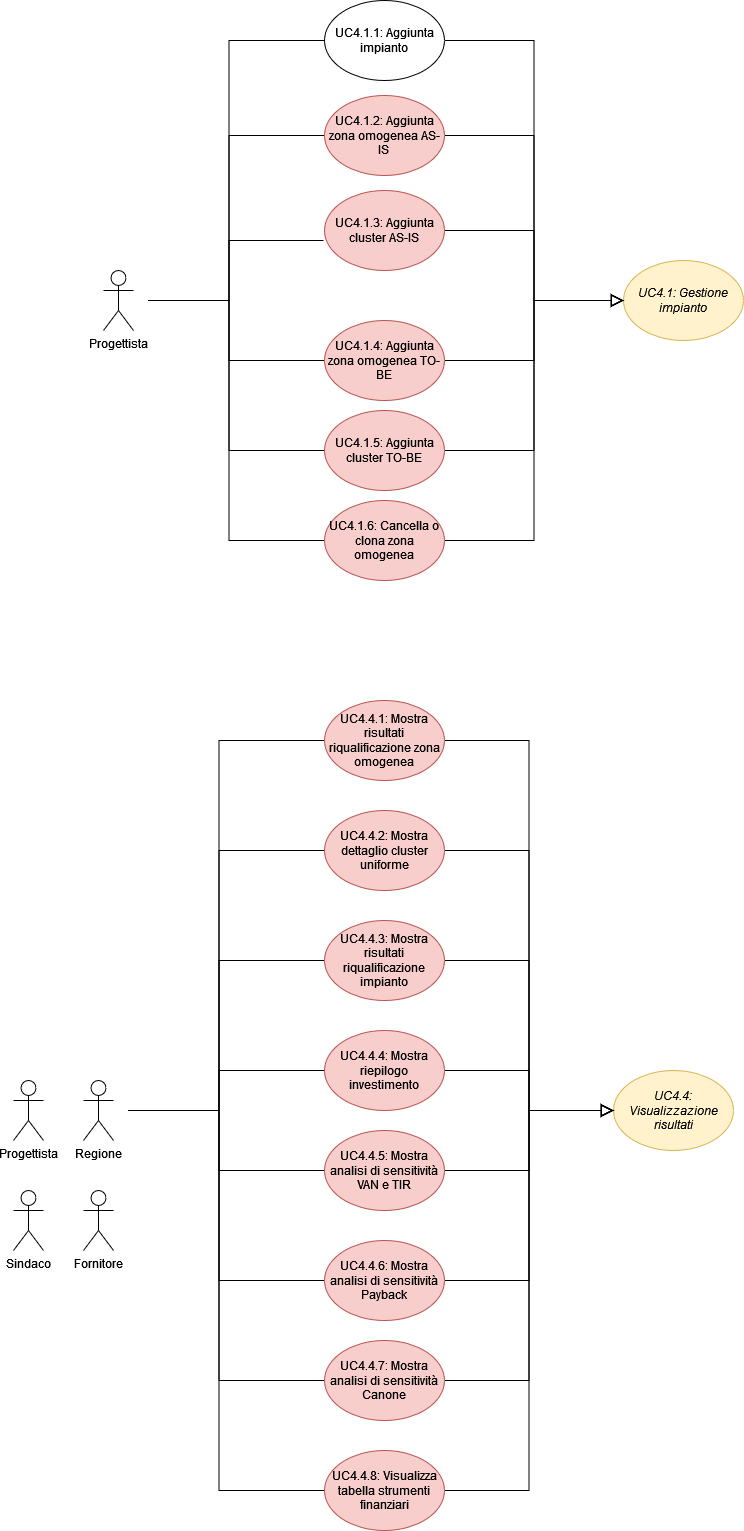

The diagram above was exported from draw.io. Its source (the exported page's mxGraphModel, read from the mxfile embedded in the PNG):
<mxGraphModel dx="2012" dy="2236" grid="1" gridSize="10" guides="1" tooltips="1" connect="1" arrows="1" fold="1" page="1" pageScale="1" pageWidth="827" pageHeight="1169" math="0" shadow="0">
  <root>
    <mxCell id="0" />
    <mxCell id="1" parent="0" />
    <mxCell id="MLqNTbR_U0sRzrc-gasT-1" style="edgeStyle=orthogonalEdgeStyle;rounded=0;orthogonalLoop=1;jettySize=auto;html=1;entryX=0;entryY=0.5;entryDx=0;entryDy=0;endSize=10;endArrow=none;endFill=0;" parent="1" source="Fw3pAcVl4RseUX97n_PN-1" target="OZA9FJDylHNTx8PwPLzN-1" edge="1">
      <mxGeometry relative="1" as="geometry" />
    </mxCell>
    <mxCell id="bIsv6KCiKhDm_m6LM55Q-1" style="edgeStyle=orthogonalEdgeStyle;rounded=0;orthogonalLoop=1;jettySize=auto;html=1;entryX=0;entryY=0.5;entryDx=0;entryDy=0;endArrow=none;endFill=0;" parent="1" source="Fw3pAcVl4RseUX97n_PN-1" target="pYB6QvMtUBipDzHYc0D--1" edge="1">
      <mxGeometry relative="1" as="geometry" />
    </mxCell>
    <mxCell id="9YgO10Fb8lrfTYZ1rSIS-2" style="edgeStyle=orthogonalEdgeStyle;rounded=0;orthogonalLoop=1;jettySize=auto;html=1;entryX=0;entryY=0.5;entryDx=0;entryDy=0;endArrow=none;endFill=0;" parent="1" source="Fw3pAcVl4RseUX97n_PN-1" target="9YgO10Fb8lrfTYZ1rSIS-1" edge="1">
      <mxGeometry relative="1" as="geometry" />
    </mxCell>
    <mxCell id="9YgO10Fb8lrfTYZ1rSIS-4" style="edgeStyle=orthogonalEdgeStyle;rounded=0;orthogonalLoop=1;jettySize=auto;html=1;entryX=0;entryY=0.5;entryDx=0;entryDy=0;endArrow=none;endFill=0;" parent="1" source="Fw3pAcVl4RseUX97n_PN-1" target="9YgO10Fb8lrfTYZ1rSIS-3" edge="1">
      <mxGeometry relative="1" as="geometry" />
    </mxCell>
    <mxCell id="wvlCHJdm3ziwV0uUmz8X-2" style="edgeStyle=orthogonalEdgeStyle;rounded=0;orthogonalLoop=1;jettySize=auto;html=1;entryX=0;entryY=0.5;entryDx=0;entryDy=0;endArrow=none;endFill=0;" parent="1" source="Fw3pAcVl4RseUX97n_PN-1" target="wvlCHJdm3ziwV0uUmz8X-1" edge="1">
      <mxGeometry relative="1" as="geometry" />
    </mxCell>
    <mxCell id="Fw3pAcVl4RseUX97n_PN-1" value="Progettista" style="shape=umlActor;verticalLabelPosition=bottom;verticalAlign=top;html=1;outlineConnect=0;perimeterSpacing=15;strokeWidth=1;shadow=0;perimeter=rectanglePerimeter;" parent="1" vertex="1">
      <mxGeometry x="900" y="-600" width="30" height="60" as="geometry" />
    </mxCell>
    <mxCell id="rgSnAk-N_jfkUetd5sYU-3" style="edgeStyle=orthogonalEdgeStyle;rounded=0;orthogonalLoop=1;jettySize=auto;html=1;entryX=0;entryY=0.5;entryDx=0;entryDy=0;endArrow=block;endFill=0;startSize=6;endSize=10;" parent="1" source="OZA9FJDylHNTx8PwPLzN-1" target="rgSnAk-N_jfkUetd5sYU-1" edge="1">
      <mxGeometry relative="1" as="geometry" />
    </mxCell>
    <mxCell id="OZA9FJDylHNTx8PwPLzN-1" value="&lt;div&gt;UC4.1.1: Aggiunta impianto&lt;/div&gt;" style="ellipse;whiteSpace=wrap;html=1;" parent="1" vertex="1">
      <mxGeometry x="1121" y="-870" width="120" height="80" as="geometry" />
    </mxCell>
    <mxCell id="rgSnAk-N_jfkUetd5sYU-4" style="edgeStyle=orthogonalEdgeStyle;rounded=0;orthogonalLoop=1;jettySize=auto;html=1;startSize=6;endArrow=block;endFill=0;endSize=10;entryX=0;entryY=0.5;entryDx=0;entryDy=0;" parent="1" source="pYB6QvMtUBipDzHYc0D--1" target="rgSnAk-N_jfkUetd5sYU-1" edge="1">
      <mxGeometry relative="1" as="geometry">
        <mxPoint x="1420" y="-735" as="targetPoint" />
      </mxGeometry>
    </mxCell>
    <mxCell id="pYB6QvMtUBipDzHYc0D--1" value="&lt;div&gt;UC4.1.2: Aggiunta zona omogenea AS-IS&lt;br&gt;&lt;/div&gt;" style="ellipse;whiteSpace=wrap;html=1;fillColor=#f8cecc;strokeColor=#b85450;" parent="1" vertex="1">
      <mxGeometry x="1121" y="-775" width="120" height="80" as="geometry" />
    </mxCell>
    <mxCell id="rgSnAk-N_jfkUetd5sYU-5" style="edgeStyle=orthogonalEdgeStyle;rounded=0;orthogonalLoop=1;jettySize=auto;html=1;entryX=0;entryY=0.5;entryDx=0;entryDy=0;startSize=6;endArrow=block;endFill=0;endSize=10;" parent="1" source="pYB6QvMtUBipDzHYc0D--2" target="rgSnAk-N_jfkUetd5sYU-1" edge="1">
      <mxGeometry relative="1" as="geometry" />
    </mxCell>
    <mxCell id="pYB6QvMtUBipDzHYc0D--2" value="&lt;div&gt;UC4.1.3: Aggiunta cluster AS-IS&lt;br&gt;&lt;/div&gt;" style="ellipse;whiteSpace=wrap;html=1;fillColor=#f8cecc;strokeColor=#b85450;" parent="1" vertex="1">
      <mxGeometry x="1121" y="-680" width="120" height="80" as="geometry" />
    </mxCell>
    <mxCell id="bIsv6KCiKhDm_m6LM55Q-2" style="edgeStyle=orthogonalEdgeStyle;rounded=0;orthogonalLoop=1;jettySize=auto;html=1;entryX=-0.008;entryY=0.625;entryDx=0;entryDy=0;entryPerimeter=0;endArrow=none;endFill=0;" parent="1" source="Fw3pAcVl4RseUX97n_PN-1" target="pYB6QvMtUBipDzHYc0D--2" edge="1">
      <mxGeometry relative="1" as="geometry" />
    </mxCell>
    <mxCell id="rgSnAk-N_jfkUetd5sYU-1" value="&lt;i&gt;UC4.1: Gestione impianto&lt;/i&gt;" style="ellipse;whiteSpace=wrap;html=1;fillColor=#fff2cc;strokeColor=#d6b656;" parent="1" vertex="1">
      <mxGeometry x="1420" y="-610" width="120" height="80" as="geometry" />
    </mxCell>
    <mxCell id="iLP6EVTK3WkjMek6n76L-2" style="edgeStyle=orthogonalEdgeStyle;rounded=0;orthogonalLoop=1;jettySize=auto;html=1;entryX=0;entryY=0.5;entryDx=0;entryDy=0;endSize=10;endArrow=block;endFill=0;" parent="1" source="9YgO10Fb8lrfTYZ1rSIS-1" target="rgSnAk-N_jfkUetd5sYU-1" edge="1">
      <mxGeometry relative="1" as="geometry" />
    </mxCell>
    <mxCell id="9YgO10Fb8lrfTYZ1rSIS-1" value="&lt;div&gt;UC4.1.4: Aggiunta zona omogenea TO-BE&lt;br&gt;&lt;/div&gt;" style="ellipse;whiteSpace=wrap;html=1;fillColor=#f8cecc;strokeColor=#b85450;" parent="1" vertex="1">
      <mxGeometry x="1121" y="-550" width="120" height="80" as="geometry" />
    </mxCell>
    <mxCell id="iLP6EVTK3WkjMek6n76L-5" style="edgeStyle=orthogonalEdgeStyle;rounded=0;orthogonalLoop=1;jettySize=auto;html=1;entryX=0;entryY=0.5;entryDx=0;entryDy=0;endSize=10;endArrow=block;endFill=0;" parent="1" source="9YgO10Fb8lrfTYZ1rSIS-3" target="rgSnAk-N_jfkUetd5sYU-1" edge="1">
      <mxGeometry relative="1" as="geometry" />
    </mxCell>
    <mxCell id="9YgO10Fb8lrfTYZ1rSIS-3" value="&lt;div&gt;UC4.1.6: Cancella o clona zona omogenea&lt;br&gt;&lt;/div&gt;" style="ellipse;whiteSpace=wrap;html=1;fillColor=#f8cecc;strokeColor=#b85450;" parent="1" vertex="1">
      <mxGeometry x="1121" y="-370" width="120" height="80" as="geometry" />
    </mxCell>
    <mxCell id="wvlCHJdm3ziwV0uUmz8X-3" style="edgeStyle=orthogonalEdgeStyle;rounded=0;orthogonalLoop=1;jettySize=auto;html=1;entryX=0;entryY=0.5;entryDx=0;entryDy=0;endSize=10;endArrow=block;endFill=0;" parent="1" source="wvlCHJdm3ziwV0uUmz8X-1" target="rgSnAk-N_jfkUetd5sYU-1" edge="1">
      <mxGeometry relative="1" as="geometry" />
    </mxCell>
    <mxCell id="wvlCHJdm3ziwV0uUmz8X-1" value="&lt;div&gt;UC4.1.5: Aggiunta cluster TO-BE&lt;br&gt;&lt;/div&gt;" style="ellipse;whiteSpace=wrap;html=1;fillColor=#f8cecc;strokeColor=#b85450;" parent="1" vertex="1">
      <mxGeometry x="1121" y="-460" width="120" height="80" as="geometry" />
    </mxCell>
    <mxCell id="JrQaTkseTVzFZ385VtwC-1" value="&lt;i&gt;UC4.4: Visualizzazione risultati&lt;/i&gt;" style="ellipse;whiteSpace=wrap;html=1;fillColor=#fff2cc;strokeColor=#d6b656;" parent="1" vertex="1">
      <mxGeometry x="1410" y="200" width="120" height="80" as="geometry" />
    </mxCell>
    <mxCell id="t5llS0QP4Yac3ufh8Nu9-1" style="edgeStyle=orthogonalEdgeStyle;rounded=0;orthogonalLoop=1;jettySize=auto;html=1;entryX=0;entryY=0.5;entryDx=0;entryDy=0;endArrow=none;endFill=0;" parent="1" source="JrQaTkseTVzFZ385VtwC-2" target="JrQaTkseTVzFZ385VtwC-3" edge="1">
      <mxGeometry relative="1" as="geometry" />
    </mxCell>
    <mxCell id="t5llS0QP4Yac3ufh8Nu9-2" style="edgeStyle=orthogonalEdgeStyle;rounded=0;orthogonalLoop=1;jettySize=auto;html=1;entryX=0;entryY=0.5;entryDx=0;entryDy=0;endArrow=none;endFill=0;" parent="1" source="JrQaTkseTVzFZ385VtwC-2" target="JrQaTkseTVzFZ385VtwC-4" edge="1">
      <mxGeometry relative="1" as="geometry" />
    </mxCell>
    <mxCell id="t5llS0QP4Yac3ufh8Nu9-3" style="edgeStyle=orthogonalEdgeStyle;rounded=0;orthogonalLoop=1;jettySize=auto;html=1;entryX=0;entryY=0.5;entryDx=0;entryDy=0;endArrow=none;endFill=0;" parent="1" source="JrQaTkseTVzFZ385VtwC-2" target="JrQaTkseTVzFZ385VtwC-5" edge="1">
      <mxGeometry relative="1" as="geometry" />
    </mxCell>
    <mxCell id="t5llS0QP4Yac3ufh8Nu9-4" style="edgeStyle=orthogonalEdgeStyle;rounded=0;orthogonalLoop=1;jettySize=auto;html=1;entryX=0;entryY=0.5;entryDx=0;entryDy=0;endArrow=none;endFill=0;" parent="1" source="JrQaTkseTVzFZ385VtwC-2" target="JrQaTkseTVzFZ385VtwC-6" edge="1">
      <mxGeometry relative="1" as="geometry" />
    </mxCell>
    <mxCell id="t5llS0QP4Yac3ufh8Nu9-5" style="edgeStyle=orthogonalEdgeStyle;rounded=0;orthogonalLoop=1;jettySize=auto;html=1;entryX=0;entryY=0.5;entryDx=0;entryDy=0;endArrow=none;endFill=0;" parent="1" source="JrQaTkseTVzFZ385VtwC-2" target="JrQaTkseTVzFZ385VtwC-7" edge="1">
      <mxGeometry relative="1" as="geometry" />
    </mxCell>
    <mxCell id="t5llS0QP4Yac3ufh8Nu9-6" style="edgeStyle=orthogonalEdgeStyle;rounded=0;orthogonalLoop=1;jettySize=auto;html=1;entryX=0;entryY=0.5;entryDx=0;entryDy=0;endArrow=none;endFill=0;" parent="1" source="JrQaTkseTVzFZ385VtwC-2" target="JrQaTkseTVzFZ385VtwC-8" edge="1">
      <mxGeometry relative="1" as="geometry" />
    </mxCell>
    <mxCell id="t5llS0QP4Yac3ufh8Nu9-7" style="edgeStyle=orthogonalEdgeStyle;rounded=0;orthogonalLoop=1;jettySize=auto;html=1;entryX=0;entryY=0.5;entryDx=0;entryDy=0;endArrow=none;endFill=0;" parent="1" source="JrQaTkseTVzFZ385VtwC-2" target="JrQaTkseTVzFZ385VtwC-9" edge="1">
      <mxGeometry relative="1" as="geometry">
        <mxPoint x="1070" y="510" as="targetPoint" />
      </mxGeometry>
    </mxCell>
    <mxCell id="t5llS0QP4Yac3ufh8Nu9-8" style="edgeStyle=orthogonalEdgeStyle;rounded=0;orthogonalLoop=1;jettySize=auto;html=1;entryX=0;entryY=0.5;entryDx=0;entryDy=0;endArrow=none;endFill=0;" parent="1" source="JrQaTkseTVzFZ385VtwC-2" target="JrQaTkseTVzFZ385VtwC-10" edge="1">
      <mxGeometry relative="1" as="geometry" />
    </mxCell>
    <mxCell id="JrQaTkseTVzFZ385VtwC-2" value="Regione" style="shape=umlActor;verticalLabelPosition=bottom;verticalAlign=top;html=1;outlineConnect=0;perimeterSpacing=15;strokeWidth=1;shadow=0;perimeter=rectanglePerimeter;" parent="1" vertex="1">
      <mxGeometry x="880" y="210" width="30" height="60" as="geometry" />
    </mxCell>
    <mxCell id="t5llS0QP4Yac3ufh8Nu9-10" style="edgeStyle=orthogonalEdgeStyle;rounded=0;orthogonalLoop=1;jettySize=auto;html=1;entryX=0;entryY=0.5;entryDx=0;entryDy=0;endSize=10;endArrow=block;endFill=0;" parent="1" source="JrQaTkseTVzFZ385VtwC-3" target="JrQaTkseTVzFZ385VtwC-1" edge="1">
      <mxGeometry relative="1" as="geometry">
        <mxPoint x="1330" y="90" as="targetPoint" />
      </mxGeometry>
    </mxCell>
    <mxCell id="JrQaTkseTVzFZ385VtwC-3" value="UC4.4.1: Mostra risultati riqualificazione zona omogenea" style="ellipse;whiteSpace=wrap;html=1;fillColor=#f8cecc;strokeColor=#b85450;" parent="1" vertex="1">
      <mxGeometry x="1121" y="-170" width="120" height="80" as="geometry" />
    </mxCell>
    <mxCell id="t5llS0QP4Yac3ufh8Nu9-11" style="edgeStyle=orthogonalEdgeStyle;rounded=0;orthogonalLoop=1;jettySize=auto;html=1;entryX=0;entryY=0.5;entryDx=0;entryDy=0;endSize=10;endArrow=block;endFill=0;" parent="1" source="JrQaTkseTVzFZ385VtwC-4" target="JrQaTkseTVzFZ385VtwC-1" edge="1">
      <mxGeometry relative="1" as="geometry" />
    </mxCell>
    <mxCell id="JrQaTkseTVzFZ385VtwC-4" value="UC4.4.2: Mostra dettaglio cluster uniforme" style="ellipse;whiteSpace=wrap;html=1;fillColor=#f8cecc;strokeColor=#b85450;" parent="1" vertex="1">
      <mxGeometry x="1121" y="-60" width="120" height="80" as="geometry" />
    </mxCell>
    <mxCell id="t5llS0QP4Yac3ufh8Nu9-12" style="edgeStyle=orthogonalEdgeStyle;rounded=0;orthogonalLoop=1;jettySize=auto;html=1;entryX=0;entryY=0.5;entryDx=0;entryDy=0;endSize=10;endArrow=block;endFill=0;" parent="1" source="JrQaTkseTVzFZ385VtwC-5" target="JrQaTkseTVzFZ385VtwC-1" edge="1">
      <mxGeometry relative="1" as="geometry" />
    </mxCell>
    <mxCell id="JrQaTkseTVzFZ385VtwC-5" value="UC4.4.3: Mostra risultati riqualificazione impianto" style="ellipse;whiteSpace=wrap;html=1;fillColor=#f8cecc;strokeColor=#b85450;" parent="1" vertex="1">
      <mxGeometry x="1121" y="50" width="120" height="80" as="geometry" />
    </mxCell>
    <mxCell id="t5llS0QP4Yac3ufh8Nu9-13" style="edgeStyle=orthogonalEdgeStyle;rounded=0;orthogonalLoop=1;jettySize=auto;html=1;entryX=0;entryY=0.5;entryDx=0;entryDy=0;endSize=10;endArrow=block;endFill=0;" parent="1" source="JrQaTkseTVzFZ385VtwC-6" target="JrQaTkseTVzFZ385VtwC-1" edge="1">
      <mxGeometry relative="1" as="geometry">
        <mxPoint x="1390" y="240" as="targetPoint" />
      </mxGeometry>
    </mxCell>
    <mxCell id="JrQaTkseTVzFZ385VtwC-6" value="UC4.4.4: Mostra riepilogo investimento" style="ellipse;whiteSpace=wrap;html=1;fillColor=#f8cecc;strokeColor=#b85450;" parent="1" vertex="1">
      <mxGeometry x="1121" y="160" width="120" height="80" as="geometry" />
    </mxCell>
    <mxCell id="t5llS0QP4Yac3ufh8Nu9-14" style="edgeStyle=orthogonalEdgeStyle;rounded=0;orthogonalLoop=1;jettySize=auto;html=1;endSize=10;endArrow=block;endFill=0;" parent="1" source="JrQaTkseTVzFZ385VtwC-7" target="JrQaTkseTVzFZ385VtwC-1" edge="1">
      <mxGeometry relative="1" as="geometry" />
    </mxCell>
    <mxCell id="JrQaTkseTVzFZ385VtwC-7" value="UC4.4.5: Mostra analisi di sensitività VAN e TIR" style="ellipse;whiteSpace=wrap;html=1;fillColor=#f8cecc;strokeColor=#b85450;" parent="1" vertex="1">
      <mxGeometry x="1121" y="260" width="120" height="80" as="geometry" />
    </mxCell>
    <mxCell id="t5llS0QP4Yac3ufh8Nu9-15" style="edgeStyle=orthogonalEdgeStyle;rounded=0;orthogonalLoop=1;jettySize=auto;html=1;entryX=0;entryY=0.5;entryDx=0;entryDy=0;endSize=10;endArrow=block;endFill=0;" parent="1" source="JrQaTkseTVzFZ385VtwC-8" target="JrQaTkseTVzFZ385VtwC-1" edge="1">
      <mxGeometry relative="1" as="geometry" />
    </mxCell>
    <mxCell id="JrQaTkseTVzFZ385VtwC-8" value="UC4.4.6: Mostra analisi di sensitività Payback" style="ellipse;whiteSpace=wrap;html=1;fillColor=#f8cecc;strokeColor=#b85450;" parent="1" vertex="1">
      <mxGeometry x="1121" y="370" width="120" height="80" as="geometry" />
    </mxCell>
    <mxCell id="t5llS0QP4Yac3ufh8Nu9-17" style="edgeStyle=orthogonalEdgeStyle;rounded=0;orthogonalLoop=1;jettySize=auto;html=1;entryX=0;entryY=0.5;entryDx=0;entryDy=0;endSize=10;endArrow=block;endFill=0;" parent="1" source="JrQaTkseTVzFZ385VtwC-9" target="JrQaTkseTVzFZ385VtwC-1" edge="1">
      <mxGeometry relative="1" as="geometry" />
    </mxCell>
    <mxCell id="JrQaTkseTVzFZ385VtwC-9" value="UC4.4.7: Mostra analisi di sensitività Canone" style="ellipse;whiteSpace=wrap;html=1;fillColor=#f8cecc;strokeColor=#b85450;" parent="1" vertex="1">
      <mxGeometry x="1121" y="470" width="120" height="80" as="geometry" />
    </mxCell>
    <mxCell id="t5llS0QP4Yac3ufh8Nu9-19" style="edgeStyle=orthogonalEdgeStyle;rounded=0;orthogonalLoop=1;jettySize=auto;html=1;entryX=0;entryY=0.5;entryDx=0;entryDy=0;endSize=10;endArrow=block;endFill=0;" parent="1" source="JrQaTkseTVzFZ385VtwC-10" target="JrQaTkseTVzFZ385VtwC-1" edge="1">
      <mxGeometry relative="1" as="geometry" />
    </mxCell>
    <mxCell id="JrQaTkseTVzFZ385VtwC-10" value="UC4.4.8: Visualizza tabella strumenti finanziari" style="ellipse;whiteSpace=wrap;html=1;fillColor=#f8cecc;strokeColor=#b85450;" parent="1" vertex="1">
      <mxGeometry x="1121" y="580" width="120" height="80" as="geometry" />
    </mxCell>
    <mxCell id="FtMhwUczkbAdV4nU6gj--1" value="Fornitore" style="shape=umlActor;verticalLabelPosition=bottom;verticalAlign=top;html=1;outlineConnect=0;perimeterSpacing=15;strokeWidth=1;shadow=0;perimeter=rectanglePerimeter;" vertex="1" parent="1">
      <mxGeometry x="880" y="320" width="30" height="60" as="geometry" />
    </mxCell>
    <mxCell id="FtMhwUczkbAdV4nU6gj--2" value="Sindaco" style="shape=umlActor;verticalLabelPosition=bottom;verticalAlign=top;html=1;outlineConnect=0;perimeterSpacing=15;strokeWidth=1;shadow=0;perimeter=rectanglePerimeter;" vertex="1" parent="1">
      <mxGeometry x="810" y="320" width="30" height="60" as="geometry" />
    </mxCell>
    <mxCell id="FtMhwUczkbAdV4nU6gj--3" value="Progettista" style="shape=umlActor;verticalLabelPosition=bottom;verticalAlign=top;html=1;outlineConnect=0;perimeterSpacing=15;strokeWidth=1;shadow=0;perimeter=rectanglePerimeter;" vertex="1" parent="1">
      <mxGeometry x="810" y="210" width="30" height="60" as="geometry" />
    </mxCell>
  </root>
</mxGraphModel>